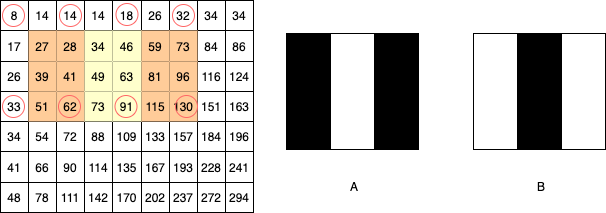

The diagram above was exported from draw.io. Its source (the exported page's mxGraphModel, read from the mxfile embedded in the PNG):
<mxGraphModel dx="1375" dy="1796" grid="1" gridSize="11" guides="1" tooltips="1" connect="1" arrows="1" fold="1" page="1" pageScale="1" pageWidth="827" pageHeight="1169" math="0" shadow="0">
  <root>
    <mxCell id="_744j7lss_Z_wFeR7JJ9-0" />
    <mxCell id="_744j7lss_Z_wFeR7JJ9-1" parent="_744j7lss_Z_wFeR7JJ9-0" />
    <mxCell id="892" value="" style="shape=table;html=1;whiteSpace=wrap;startSize=0;container=1;collapsible=0;childLayout=tableLayout;" parent="_744j7lss_Z_wFeR7JJ9-1" vertex="1">
      <mxGeometry x="-748" y="-1144" width="253" height="212" as="geometry" />
    </mxCell>
    <mxCell id="893" value="" style="shape=partialRectangle;html=1;whiteSpace=wrap;collapsible=0;dropTarget=0;pointerEvents=0;fillColor=none;top=0;left=0;bottom=0;right=0;points=[[0,0.5],[1,0.5]];portConstraint=eastwest;" parent="892" vertex="1">
      <mxGeometry width="253" height="30" as="geometry" />
    </mxCell>
    <mxCell id="894" value="8" style="shape=partialRectangle;html=1;whiteSpace=wrap;connectable=0;overflow=hidden;top=0;left=0;bottom=0;right=0;fillColor=none;" parent="893" vertex="1">
      <mxGeometry width="28" height="30" as="geometry" />
    </mxCell>
    <mxCell id="895" value="14" style="shape=partialRectangle;html=1;whiteSpace=wrap;connectable=0;overflow=hidden;fillColor=none;top=0;left=0;bottom=0;right=0;" parent="893" vertex="1">
      <mxGeometry x="28" width="28" height="30" as="geometry" />
    </mxCell>
    <mxCell id="896" value="14" style="shape=partialRectangle;html=1;whiteSpace=wrap;connectable=0;overflow=hidden;top=0;left=0;bottom=0;right=0;fillColor=none;" parent="893" vertex="1">
      <mxGeometry x="56" width="28" height="30" as="geometry" />
    </mxCell>
    <mxCell id="897" value="14" style="shape=partialRectangle;html=1;whiteSpace=wrap;connectable=0;overflow=hidden;fillColor=none;top=0;left=0;bottom=0;right=0;" parent="893" vertex="1">
      <mxGeometry x="84" width="28" height="30" as="geometry" />
    </mxCell>
    <mxCell id="898" value="18" style="shape=partialRectangle;html=1;whiteSpace=wrap;connectable=0;overflow=hidden;top=0;left=0;bottom=0;right=0;fillColor=none;" parent="893" vertex="1">
      <mxGeometry x="112" width="29" height="30" as="geometry" />
    </mxCell>
    <mxCell id="899" value="26" style="shape=partialRectangle;html=1;whiteSpace=wrap;connectable=0;overflow=hidden;fillColor=none;top=0;left=0;bottom=0;right=0;" parent="893" vertex="1">
      <mxGeometry x="141" width="28" height="30" as="geometry" />
    </mxCell>
    <mxCell id="900" value="32" style="shape=partialRectangle;html=1;whiteSpace=wrap;connectable=0;overflow=hidden;top=0;left=0;bottom=0;right=0;fillColor=none;" parent="893" vertex="1">
      <mxGeometry x="169" width="28" height="30" as="geometry" />
    </mxCell>
    <mxCell id="901" value="34" style="shape=partialRectangle;html=1;whiteSpace=wrap;connectable=0;overflow=hidden;fillColor=none;top=0;left=0;bottom=0;right=0;" parent="893" vertex="1">
      <mxGeometry x="197" width="28" height="30" as="geometry" />
    </mxCell>
    <mxCell id="902" value="34" style="shape=partialRectangle;html=1;whiteSpace=wrap;connectable=0;overflow=hidden;fillColor=none;top=0;left=0;bottom=0;right=0;" parent="893" vertex="1">
      <mxGeometry x="225" width="28" height="30" as="geometry" />
    </mxCell>
    <mxCell id="903" value="" style="shape=partialRectangle;html=1;whiteSpace=wrap;collapsible=0;dropTarget=0;pointerEvents=0;fillColor=none;top=0;left=0;bottom=0;right=0;points=[[0,0.5],[1,0.5]];portConstraint=eastwest;" parent="892" vertex="1">
      <mxGeometry y="30" width="253" height="31" as="geometry" />
    </mxCell>
    <mxCell id="904" value="17" style="shape=partialRectangle;html=1;whiteSpace=wrap;connectable=0;overflow=hidden;fillColor=none;top=0;left=0;bottom=0;right=0;" parent="903" vertex="1">
      <mxGeometry width="28" height="31" as="geometry" />
    </mxCell>
    <mxCell id="905" value="27" style="shape=partialRectangle;html=1;whiteSpace=wrap;connectable=0;overflow=hidden;top=0;left=0;bottom=0;right=0;strokeColor=#3333FF;fillColor=#FFCC99;fontColor=#000000;" parent="903" vertex="1">
      <mxGeometry x="28" width="28" height="31" as="geometry" />
    </mxCell>
    <mxCell id="906" value="28" style="shape=partialRectangle;html=1;whiteSpace=wrap;connectable=0;overflow=hidden;top=0;left=0;bottom=0;right=0;strokeColor=#3333FF;fillColor=#FFCC99;fontColor=#000000;" parent="903" vertex="1">
      <mxGeometry x="56" width="28" height="31" as="geometry" />
    </mxCell>
    <mxCell id="907" value="34" style="shape=partialRectangle;html=1;whiteSpace=wrap;connectable=0;overflow=hidden;top=0;left=0;bottom=0;right=0;strokeColor=#3333FF;fillColor=#FFFFCC;" parent="903" vertex="1">
      <mxGeometry x="84" width="28" height="31" as="geometry" />
    </mxCell>
    <mxCell id="908" value="46" style="shape=partialRectangle;html=1;whiteSpace=wrap;connectable=0;overflow=hidden;top=0;left=0;bottom=0;right=0;strokeColor=#3333FF;fillColor=#FFFFCC;" parent="903" vertex="1">
      <mxGeometry x="112" width="29" height="31" as="geometry" />
    </mxCell>
    <mxCell id="909" value="59" style="shape=partialRectangle;html=1;whiteSpace=wrap;connectable=0;overflow=hidden;top=0;left=0;bottom=0;right=0;strokeColor=#3333FF;fillColor=#FFCC99;fontColor=#000000;" parent="903" vertex="1">
      <mxGeometry x="141" width="28" height="31" as="geometry" />
    </mxCell>
    <mxCell id="910" value="73" style="shape=partialRectangle;html=1;whiteSpace=wrap;connectable=0;overflow=hidden;top=0;left=0;bottom=0;right=0;strokeColor=#3333FF;fillColor=#FFCC99;fontColor=#000000;" parent="903" vertex="1">
      <mxGeometry x="169" width="28" height="31" as="geometry" />
    </mxCell>
    <mxCell id="911" value="84" style="shape=partialRectangle;html=1;whiteSpace=wrap;connectable=0;overflow=hidden;fillColor=none;top=0;left=0;bottom=0;right=0;" parent="903" vertex="1">
      <mxGeometry x="197" width="28" height="31" as="geometry" />
    </mxCell>
    <mxCell id="912" value="86" style="shape=partialRectangle;html=1;whiteSpace=wrap;connectable=0;overflow=hidden;fillColor=none;top=0;left=0;bottom=0;right=0;" parent="903" vertex="1">
      <mxGeometry x="225" width="28" height="31" as="geometry" />
    </mxCell>
    <mxCell id="913" value="" style="shape=partialRectangle;html=1;whiteSpace=wrap;collapsible=0;dropTarget=0;pointerEvents=0;fillColor=none;top=0;left=0;bottom=0;right=0;points=[[0,0.5],[1,0.5]];portConstraint=eastwest;" parent="892" vertex="1">
      <mxGeometry y="61" width="253" height="30" as="geometry" />
    </mxCell>
    <mxCell id="914" value="26" style="shape=partialRectangle;html=1;whiteSpace=wrap;connectable=0;overflow=hidden;fillColor=none;top=0;left=0;bottom=0;right=0;" parent="913" vertex="1">
      <mxGeometry width="28" height="30" as="geometry" />
    </mxCell>
    <mxCell id="915" value="39" style="shape=partialRectangle;html=1;whiteSpace=wrap;connectable=0;overflow=hidden;top=0;left=0;bottom=0;right=0;strokeColor=#3333FF;fillColor=#FFCC99;fontColor=#000000;" parent="913" vertex="1">
      <mxGeometry x="28" width="28" height="30" as="geometry" />
    </mxCell>
    <mxCell id="916" value="41" style="shape=partialRectangle;html=1;whiteSpace=wrap;connectable=0;overflow=hidden;top=0;left=0;bottom=0;right=0;strokeColor=#3333FF;fillColor=#FFCC99;fontColor=#000000;" parent="913" vertex="1">
      <mxGeometry x="56" width="28" height="30" as="geometry" />
    </mxCell>
    <mxCell id="917" value="49" style="shape=partialRectangle;html=1;whiteSpace=wrap;connectable=0;overflow=hidden;top=0;left=0;bottom=0;right=0;strokeColor=#3333FF;fillColor=#FFFFCC;" parent="913" vertex="1">
      <mxGeometry x="84" width="28" height="30" as="geometry" />
    </mxCell>
    <mxCell id="918" value="63" style="shape=partialRectangle;html=1;whiteSpace=wrap;connectable=0;overflow=hidden;top=0;left=0;bottom=0;right=0;strokeColor=#3333FF;fillColor=#FFFFCC;" parent="913" vertex="1">
      <mxGeometry x="112" width="29" height="30" as="geometry" />
    </mxCell>
    <mxCell id="919" value="81" style="shape=partialRectangle;html=1;whiteSpace=wrap;connectable=0;overflow=hidden;top=0;left=0;bottom=0;right=0;strokeColor=#3333FF;fillColor=#FFCC99;fontColor=#000000;" parent="913" vertex="1">
      <mxGeometry x="141" width="28" height="30" as="geometry" />
    </mxCell>
    <mxCell id="920" value="96" style="shape=partialRectangle;html=1;whiteSpace=wrap;connectable=0;overflow=hidden;top=0;left=0;bottom=0;right=0;strokeColor=#3333FF;fillColor=#FFCC99;fontColor=#000000;" parent="913" vertex="1">
      <mxGeometry x="169" width="28" height="30" as="geometry" />
    </mxCell>
    <mxCell id="921" value="116" style="shape=partialRectangle;html=1;whiteSpace=wrap;connectable=0;overflow=hidden;fillColor=none;top=0;left=0;bottom=0;right=0;" parent="913" vertex="1">
      <mxGeometry x="197" width="28" height="30" as="geometry" />
    </mxCell>
    <mxCell id="922" value="124" style="shape=partialRectangle;html=1;whiteSpace=wrap;connectable=0;overflow=hidden;fillColor=none;top=0;left=0;bottom=0;right=0;" parent="913" vertex="1">
      <mxGeometry x="225" width="28" height="30" as="geometry" />
    </mxCell>
    <mxCell id="923" value="" style="shape=partialRectangle;html=1;whiteSpace=wrap;collapsible=0;dropTarget=0;pointerEvents=0;fillColor=none;top=0;left=0;bottom=0;right=0;points=[[0,0.5],[1,0.5]];portConstraint=eastwest;" parent="892" vertex="1">
      <mxGeometry y="91" width="253" height="30" as="geometry" />
    </mxCell>
    <mxCell id="924" value="33" style="shape=partialRectangle;html=1;whiteSpace=wrap;connectable=0;overflow=hidden;top=0;left=0;bottom=0;right=0;fillColor=none;" parent="923" vertex="1">
      <mxGeometry width="28" height="30" as="geometry" />
    </mxCell>
    <mxCell id="925" value="51" style="shape=partialRectangle;html=1;whiteSpace=wrap;connectable=0;overflow=hidden;top=0;left=0;bottom=0;right=0;strokeColor=#3333FF;fillColor=#FFCC99;fontColor=#000000;" parent="923" vertex="1">
      <mxGeometry x="28" width="28" height="30" as="geometry" />
    </mxCell>
    <mxCell id="926" value="62" style="shape=partialRectangle;html=1;whiteSpace=wrap;connectable=0;overflow=hidden;top=0;left=0;bottom=0;right=0;fontColor=#000000;strokeColor=#FF6666;strokeWidth=1;fillColor=#FFCC99;" parent="923" vertex="1">
      <mxGeometry x="56" width="28" height="30" as="geometry" />
    </mxCell>
    <mxCell id="927" value="73" style="shape=partialRectangle;html=1;whiteSpace=wrap;connectable=0;overflow=hidden;top=0;left=0;bottom=0;right=0;strokeColor=#3333FF;fillColor=#FFFFCC;" parent="923" vertex="1">
      <mxGeometry x="84" width="28" height="30" as="geometry" />
    </mxCell>
    <mxCell id="928" value="91" style="shape=partialRectangle;html=1;whiteSpace=wrap;connectable=0;overflow=hidden;top=0;left=0;bottom=0;right=0;strokeColor=#3333FF;fillColor=#FFFFCC;" parent="923" vertex="1">
      <mxGeometry x="112" width="29" height="30" as="geometry" />
    </mxCell>
    <mxCell id="929" value="115" style="shape=partialRectangle;html=1;whiteSpace=wrap;connectable=0;overflow=hidden;top=0;left=0;bottom=0;right=0;strokeColor=#3333FF;fillColor=#FFCC99;fontColor=#000000;" parent="923" vertex="1">
      <mxGeometry x="141" width="28" height="30" as="geometry" />
    </mxCell>
    <mxCell id="930" value="130" style="shape=partialRectangle;html=1;whiteSpace=wrap;connectable=0;overflow=hidden;top=0;left=0;bottom=0;right=0;strokeColor=#3333FF;fontColor=#000000;fillColor=#FFCC99;" parent="923" vertex="1">
      <mxGeometry x="169" width="28" height="30" as="geometry" />
    </mxCell>
    <mxCell id="931" value="151" style="shape=partialRectangle;html=1;whiteSpace=wrap;connectable=0;overflow=hidden;fillColor=none;top=0;left=0;bottom=0;right=0;" parent="923" vertex="1">
      <mxGeometry x="197" width="28" height="30" as="geometry" />
    </mxCell>
    <mxCell id="932" value="163" style="shape=partialRectangle;html=1;whiteSpace=wrap;connectable=0;overflow=hidden;fillColor=none;top=0;left=0;bottom=0;right=0;" parent="923" vertex="1">
      <mxGeometry x="225" width="28" height="30" as="geometry" />
    </mxCell>
    <mxCell id="933" value="" style="shape=partialRectangle;html=1;whiteSpace=wrap;collapsible=0;dropTarget=0;pointerEvents=0;fillColor=none;top=0;left=0;bottom=0;right=0;points=[[0,0.5],[1,0.5]];portConstraint=eastwest;" parent="892" vertex="1">
      <mxGeometry y="121" width="253" height="30" as="geometry" />
    </mxCell>
    <mxCell id="934" value="34" style="shape=partialRectangle;html=1;whiteSpace=wrap;connectable=0;overflow=hidden;fillColor=none;top=0;left=0;bottom=0;right=0;" parent="933" vertex="1">
      <mxGeometry width="28" height="30" as="geometry" />
    </mxCell>
    <mxCell id="935" value="54" style="shape=partialRectangle;html=1;whiteSpace=wrap;connectable=0;overflow=hidden;fillColor=none;top=0;left=0;bottom=0;right=0;" parent="933" vertex="1">
      <mxGeometry x="28" width="28" height="30" as="geometry" />
    </mxCell>
    <mxCell id="936" value="72" style="shape=partialRectangle;html=1;whiteSpace=wrap;connectable=0;overflow=hidden;fillColor=none;top=0;left=0;bottom=0;right=0;" parent="933" vertex="1">
      <mxGeometry x="56" width="28" height="30" as="geometry" />
    </mxCell>
    <mxCell id="937" value="88" style="shape=partialRectangle;html=1;whiteSpace=wrap;connectable=0;overflow=hidden;fillColor=none;top=0;left=0;bottom=0;right=0;" parent="933" vertex="1">
      <mxGeometry x="84" width="28" height="30" as="geometry" />
    </mxCell>
    <mxCell id="938" value="109" style="shape=partialRectangle;html=1;whiteSpace=wrap;connectable=0;overflow=hidden;fillColor=none;top=0;left=0;bottom=0;right=0;" parent="933" vertex="1">
      <mxGeometry x="112" width="29" height="30" as="geometry" />
    </mxCell>
    <mxCell id="939" value="133" style="shape=partialRectangle;html=1;whiteSpace=wrap;connectable=0;overflow=hidden;fillColor=none;top=0;left=0;bottom=0;right=0;" parent="933" vertex="1">
      <mxGeometry x="141" width="28" height="30" as="geometry" />
    </mxCell>
    <mxCell id="940" value="157" style="shape=partialRectangle;html=1;whiteSpace=wrap;connectable=0;overflow=hidden;fillColor=none;top=0;left=0;bottom=0;right=0;" parent="933" vertex="1">
      <mxGeometry x="169" width="28" height="30" as="geometry" />
    </mxCell>
    <mxCell id="941" value="184" style="shape=partialRectangle;html=1;whiteSpace=wrap;connectable=0;overflow=hidden;fillColor=none;top=0;left=0;bottom=0;right=0;" parent="933" vertex="1">
      <mxGeometry x="197" width="28" height="30" as="geometry" />
    </mxCell>
    <mxCell id="942" value="196" style="shape=partialRectangle;html=1;whiteSpace=wrap;connectable=0;overflow=hidden;fillColor=none;top=0;left=0;bottom=0;right=0;" parent="933" vertex="1">
      <mxGeometry x="225" width="28" height="30" as="geometry" />
    </mxCell>
    <mxCell id="943" value="" style="shape=partialRectangle;html=1;whiteSpace=wrap;collapsible=0;dropTarget=0;pointerEvents=0;fillColor=none;top=0;left=0;bottom=0;right=0;points=[[0,0.5],[1,0.5]];portConstraint=eastwest;" parent="892" vertex="1">
      <mxGeometry y="151" width="253" height="31" as="geometry" />
    </mxCell>
    <mxCell id="944" value="41" style="shape=partialRectangle;html=1;whiteSpace=wrap;connectable=0;overflow=hidden;fillColor=none;top=0;left=0;bottom=0;right=0;" parent="943" vertex="1">
      <mxGeometry width="28" height="31" as="geometry" />
    </mxCell>
    <mxCell id="945" value="66" style="shape=partialRectangle;html=1;whiteSpace=wrap;connectable=0;overflow=hidden;fillColor=none;top=0;left=0;bottom=0;right=0;" parent="943" vertex="1">
      <mxGeometry x="28" width="28" height="31" as="geometry" />
    </mxCell>
    <mxCell id="946" value="90" style="shape=partialRectangle;html=1;whiteSpace=wrap;connectable=0;overflow=hidden;fillColor=none;top=0;left=0;bottom=0;right=0;" parent="943" vertex="1">
      <mxGeometry x="56" width="28" height="31" as="geometry" />
    </mxCell>
    <mxCell id="947" value="114" style="shape=partialRectangle;html=1;whiteSpace=wrap;connectable=0;overflow=hidden;fillColor=none;top=0;left=0;bottom=0;right=0;" parent="943" vertex="1">
      <mxGeometry x="84" width="28" height="31" as="geometry" />
    </mxCell>
    <mxCell id="948" value="135" style="shape=partialRectangle;html=1;whiteSpace=wrap;connectable=0;overflow=hidden;fillColor=none;top=0;left=0;bottom=0;right=0;" parent="943" vertex="1">
      <mxGeometry x="112" width="29" height="31" as="geometry" />
    </mxCell>
    <mxCell id="949" value="167" style="shape=partialRectangle;html=1;whiteSpace=wrap;connectable=0;overflow=hidden;fillColor=none;top=0;left=0;bottom=0;right=0;" parent="943" vertex="1">
      <mxGeometry x="141" width="28" height="31" as="geometry" />
    </mxCell>
    <mxCell id="950" value="193" style="shape=partialRectangle;html=1;whiteSpace=wrap;connectable=0;overflow=hidden;fillColor=none;top=0;left=0;bottom=0;right=0;" parent="943" vertex="1">
      <mxGeometry x="169" width="28" height="31" as="geometry" />
    </mxCell>
    <mxCell id="951" value="228" style="shape=partialRectangle;html=1;whiteSpace=wrap;connectable=0;overflow=hidden;fillColor=none;top=0;left=0;bottom=0;right=0;" parent="943" vertex="1">
      <mxGeometry x="197" width="28" height="31" as="geometry" />
    </mxCell>
    <mxCell id="952" value="241" style="shape=partialRectangle;html=1;whiteSpace=wrap;connectable=0;overflow=hidden;fillColor=none;top=0;left=0;bottom=0;right=0;" parent="943" vertex="1">
      <mxGeometry x="225" width="28" height="31" as="geometry" />
    </mxCell>
    <mxCell id="953" value="" style="shape=partialRectangle;html=1;whiteSpace=wrap;collapsible=0;dropTarget=0;pointerEvents=0;fillColor=none;top=0;left=0;bottom=0;right=0;points=[[0,0.5],[1,0.5]];portConstraint=eastwest;" parent="892" vertex="1">
      <mxGeometry y="182" width="253" height="30" as="geometry" />
    </mxCell>
    <mxCell id="954" value="48" style="shape=partialRectangle;html=1;whiteSpace=wrap;connectable=0;overflow=hidden;fillColor=none;top=0;left=0;bottom=0;right=0;" parent="953" vertex="1">
      <mxGeometry width="28" height="30" as="geometry" />
    </mxCell>
    <mxCell id="955" value="78" style="shape=partialRectangle;html=1;whiteSpace=wrap;connectable=0;overflow=hidden;fillColor=none;top=0;left=0;bottom=0;right=0;" parent="953" vertex="1">
      <mxGeometry x="28" width="28" height="30" as="geometry" />
    </mxCell>
    <mxCell id="956" value="111" style="shape=partialRectangle;html=1;whiteSpace=wrap;connectable=0;overflow=hidden;fillColor=none;top=0;left=0;bottom=0;right=0;" parent="953" vertex="1">
      <mxGeometry x="56" width="28" height="30" as="geometry" />
    </mxCell>
    <mxCell id="957" value="142" style="shape=partialRectangle;html=1;whiteSpace=wrap;connectable=0;overflow=hidden;fillColor=none;top=0;left=0;bottom=0;right=0;" parent="953" vertex="1">
      <mxGeometry x="84" width="28" height="30" as="geometry" />
    </mxCell>
    <mxCell id="958" value="170" style="shape=partialRectangle;html=1;whiteSpace=wrap;connectable=0;overflow=hidden;fillColor=none;top=0;left=0;bottom=0;right=0;" parent="953" vertex="1">
      <mxGeometry x="112" width="29" height="30" as="geometry" />
    </mxCell>
    <mxCell id="959" value="202" style="shape=partialRectangle;html=1;whiteSpace=wrap;connectable=0;overflow=hidden;fillColor=none;top=0;left=0;bottom=0;right=0;" parent="953" vertex="1">
      <mxGeometry x="141" width="28" height="30" as="geometry" />
    </mxCell>
    <mxCell id="960" value="237" style="shape=partialRectangle;html=1;whiteSpace=wrap;connectable=0;overflow=hidden;fillColor=none;top=0;left=0;bottom=0;right=0;" parent="953" vertex="1">
      <mxGeometry x="169" width="28" height="30" as="geometry" />
    </mxCell>
    <mxCell id="961" value="272" style="shape=partialRectangle;html=1;whiteSpace=wrap;connectable=0;overflow=hidden;fillColor=none;top=0;left=0;bottom=0;right=0;" parent="953" vertex="1">
      <mxGeometry x="197" width="28" height="30" as="geometry" />
    </mxCell>
    <mxCell id="962" value="294" style="shape=partialRectangle;html=1;whiteSpace=wrap;connectable=0;overflow=hidden;fillColor=none;top=0;left=0;bottom=0;right=0;" parent="953" vertex="1">
      <mxGeometry x="225" width="28" height="30" as="geometry" />
    </mxCell>
    <mxCell id="963" value="" style="ellipse;whiteSpace=wrap;html=1;aspect=fixed;fontColor=#FFFFFF;fillColor=none;strokeColor=#FF6666;" parent="_744j7lss_Z_wFeR7JJ9-1" vertex="1">
      <mxGeometry x="-746" y="-1140" width="22" height="22" as="geometry" />
    </mxCell>
    <mxCell id="964" value="" style="ellipse;whiteSpace=wrap;html=1;aspect=fixed;fontColor=#FFFFFF;fillColor=none;strokeColor=#FF6666;" parent="_744j7lss_Z_wFeR7JJ9-1" vertex="1">
      <mxGeometry x="-746" y="-1049" width="22" height="22" as="geometry" />
    </mxCell>
    <mxCell id="965" value="" style="ellipse;whiteSpace=wrap;html=1;aspect=fixed;fontColor=#FFFFFF;fillColor=none;strokeColor=#FF6666;" parent="_744j7lss_Z_wFeR7JJ9-1" vertex="1">
      <mxGeometry x="-690" y="-1049" width="22" height="22" as="geometry" />
    </mxCell>
    <mxCell id="966" value="" style="ellipse;whiteSpace=wrap;html=1;aspect=fixed;fontColor=#FFFFFF;fillColor=none;strokeColor=#FF6666;" parent="_744j7lss_Z_wFeR7JJ9-1" vertex="1">
      <mxGeometry x="-633.5" y="-1049" width="22" height="22" as="geometry" />
    </mxCell>
    <mxCell id="967" value="" style="ellipse;whiteSpace=wrap;html=1;aspect=fixed;fontColor=#FFFFFF;fillColor=none;strokeColor=#FF6666;" parent="_744j7lss_Z_wFeR7JJ9-1" vertex="1">
      <mxGeometry x="-573" y="-1049" width="22" height="22" as="geometry" />
    </mxCell>
    <mxCell id="968" value="" style="ellipse;whiteSpace=wrap;html=1;aspect=fixed;fontColor=#FFFFFF;fillColor=none;strokeColor=#FF6666;" parent="_744j7lss_Z_wFeR7JJ9-1" vertex="1">
      <mxGeometry x="-689" y="-1140" width="22" height="22" as="geometry" />
    </mxCell>
    <mxCell id="969" value="" style="ellipse;whiteSpace=wrap;html=1;aspect=fixed;fontColor=#FFFFFF;fillColor=none;strokeColor=#FF6666;" parent="_744j7lss_Z_wFeR7JJ9-1" vertex="1">
      <mxGeometry x="-632.5" y="-1141" width="22" height="22" as="geometry" />
    </mxCell>
    <mxCell id="970" value="" style="ellipse;whiteSpace=wrap;html=1;aspect=fixed;fontColor=#FFFFFF;fillColor=none;strokeColor=#FF6666;" parent="_744j7lss_Z_wFeR7JJ9-1" vertex="1">
      <mxGeometry x="-576" y="-1140" width="22" height="22" as="geometry" />
    </mxCell>
    <mxCell id="971" value="" style="rounded=0;whiteSpace=wrap;html=1;fillColor=#000000;" parent="_744j7lss_Z_wFeR7JJ9-1" vertex="1">
      <mxGeometry x="-462" y="-1111" width="44" height="116" as="geometry" />
    </mxCell>
    <mxCell id="972" value="" style="rounded=0;whiteSpace=wrap;html=1;" parent="_744j7lss_Z_wFeR7JJ9-1" vertex="1">
      <mxGeometry x="-418" y="-1111" width="44" height="116" as="geometry" />
    </mxCell>
    <mxCell id="973" value="" style="rounded=0;whiteSpace=wrap;html=1;fillColor=#000000;" parent="_744j7lss_Z_wFeR7JJ9-1" vertex="1">
      <mxGeometry x="-374" y="-1111" width="44" height="116" as="geometry" />
    </mxCell>
    <mxCell id="975" value="" style="rounded=0;whiteSpace=wrap;html=1;" vertex="1" parent="_744j7lss_Z_wFeR7JJ9-1">
      <mxGeometry x="-275" y="-1111" width="44" height="116" as="geometry" />
    </mxCell>
    <mxCell id="976" value="" style="rounded=0;whiteSpace=wrap;html=1;fillColor=#000000;" vertex="1" parent="_744j7lss_Z_wFeR7JJ9-1">
      <mxGeometry x="-231" y="-1111" width="44" height="116" as="geometry" />
    </mxCell>
    <mxCell id="977" value="" style="rounded=0;whiteSpace=wrap;html=1;" vertex="1" parent="_744j7lss_Z_wFeR7JJ9-1">
      <mxGeometry x="-187" y="-1111" width="44" height="116" as="geometry" />
    </mxCell>
    <mxCell id="978" value="A" style="text;html=1;strokeColor=none;fillColor=none;align=center;verticalAlign=middle;whiteSpace=wrap;rounded=0;" vertex="1" parent="_744j7lss_Z_wFeR7JJ9-1">
      <mxGeometry x="-414" y="-968" width="40" height="20" as="geometry" />
    </mxCell>
    <mxCell id="979" value="B" style="text;html=1;strokeColor=none;fillColor=none;align=center;verticalAlign=middle;whiteSpace=wrap;rounded=0;" vertex="1" parent="_744j7lss_Z_wFeR7JJ9-1">
      <mxGeometry x="-227" y="-968" width="40" height="20" as="geometry" />
    </mxCell>
  </root>
</mxGraphModel>